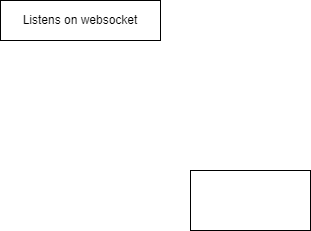

The diagram above was exported from draw.io. Its source (the exported page's mxGraphModel, read from the mxfile embedded in the PNG):
<mxGraphModel dx="576" dy="504" grid="1" gridSize="10" guides="1" tooltips="1" connect="1" arrows="1" fold="1" page="1" pageScale="1" pageWidth="827" pageHeight="1169" math="0" shadow="0">
  <root>
    <mxCell id="0" />
    <mxCell id="1" parent="0" />
    <mxCell id="2" value="Listens on websocket" style="rounded=0;whiteSpace=wrap;html=1;" vertex="1" parent="1">
      <mxGeometry x="50" y="60" width="160" height="40" as="geometry" />
    </mxCell>
    <mxCell id="3" value="" style="rounded=0;whiteSpace=wrap;html=1;" vertex="1" parent="1">
      <mxGeometry x="240" y="230" width="120" height="60" as="geometry" />
    </mxCell>
  </root>
</mxGraphModel>